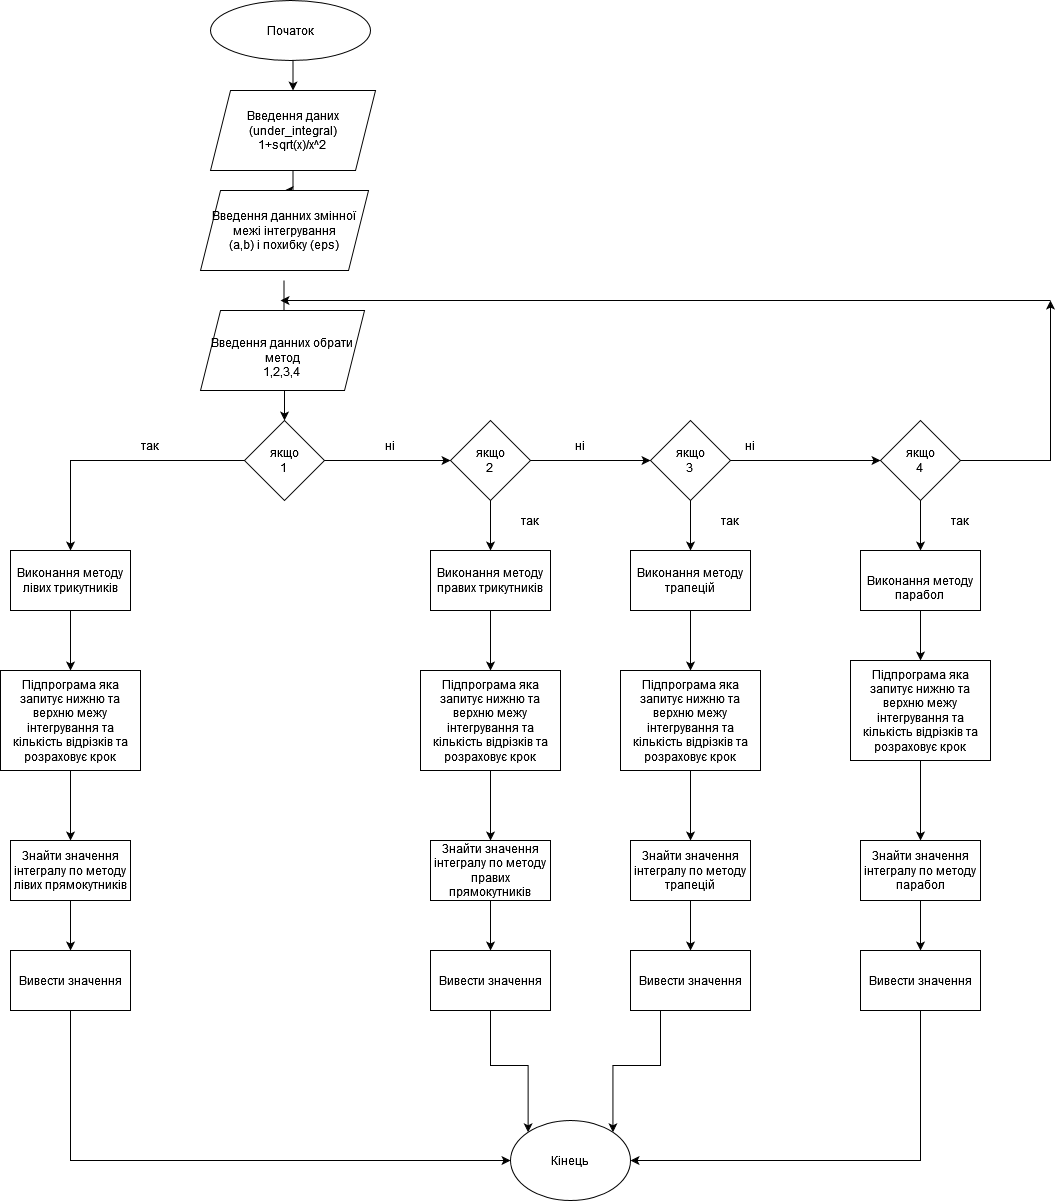

The diagram above was exported from draw.io. Its source (the exported page's mxGraphModel, read from the mxfile embedded in the PNG):
<mxGraphModel dx="1422" dy="773" grid="1" gridSize="10" guides="1" tooltips="1" connect="1" arrows="1" fold="1" page="1" pageScale="1" pageWidth="827" pageHeight="1169" math="0" shadow="0">
  <root>
    <mxCell id="0" />
    <mxCell id="1" parent="0" />
    <mxCell id="yWKGsGs6nr2MPwfjjidM-9" style="edgeStyle=orthogonalEdgeStyle;rounded=0;orthogonalLoop=1;jettySize=auto;html=1;exitX=0.5;exitY=1;exitDx=0;exitDy=0;entryX=0.5;entryY=0;entryDx=0;entryDy=0;" edge="1" parent="1" source="yWKGsGs6nr2MPwfjjidM-1" target="yWKGsGs6nr2MPwfjjidM-8">
      <mxGeometry relative="1" as="geometry" />
    </mxCell>
    <mxCell id="yWKGsGs6nr2MPwfjjidM-1" value="Початок" style="ellipse;whiteSpace=wrap;html=1;" vertex="1" parent="1">
      <mxGeometry x="400" y="80" width="160" height="60" as="geometry" />
    </mxCell>
    <mxCell id="yWKGsGs6nr2MPwfjjidM-2" style="edgeStyle=orthogonalEdgeStyle;rounded=0;orthogonalLoop=1;jettySize=auto;html=1;exitX=0.5;exitY=1;exitDx=0;exitDy=0;" edge="1" parent="1">
      <mxGeometry relative="1" as="geometry">
        <mxPoint x="473.5" y="410" as="targetPoint" />
        <mxPoint x="473.5" y="360" as="sourcePoint" />
      </mxGeometry>
    </mxCell>
    <mxCell id="yWKGsGs6nr2MPwfjjidM-12" style="edgeStyle=orthogonalEdgeStyle;rounded=0;orthogonalLoop=1;jettySize=auto;html=1;exitX=0.5;exitY=1;exitDx=0;exitDy=0;" edge="1" parent="1" source="yWKGsGs6nr2MPwfjjidM-8" target="yWKGsGs6nr2MPwfjjidM-10">
      <mxGeometry relative="1" as="geometry" />
    </mxCell>
    <mxCell id="yWKGsGs6nr2MPwfjjidM-8" value="&lt;div&gt;Введення даних (under_integral)&lt;/div&gt;&lt;div&gt;1+sqrt(x)/x^2&lt;br&gt;&lt;/div&gt;" style="shape=parallelogram;perimeter=parallelogramPerimeter;whiteSpace=wrap;html=1;fixedSize=1;" vertex="1" parent="1">
      <mxGeometry x="400" y="170" width="165" height="80" as="geometry" />
    </mxCell>
    <mxCell id="yWKGsGs6nr2MPwfjjidM-10" value="Введення данних змінної &lt;div&gt;межі інтегрування &lt;/div&gt;(a,b) і похибку (eps) " style="shape=parallelogram;perimeter=parallelogramPerimeter;whiteSpace=wrap;html=1;fixedSize=1;" vertex="1" parent="1">
      <mxGeometry x="390" y="270" width="168" height="80" as="geometry" />
    </mxCell>
    <mxCell id="yWKGsGs6nr2MPwfjjidM-17" style="edgeStyle=orthogonalEdgeStyle;rounded=0;orthogonalLoop=1;jettySize=auto;html=1;exitX=0.5;exitY=1;exitDx=0;exitDy=0;entryX=0.5;entryY=0;entryDx=0;entryDy=0;" edge="1" parent="1" source="yWKGsGs6nr2MPwfjjidM-13" target="yWKGsGs6nr2MPwfjjidM-16">
      <mxGeometry relative="1" as="geometry" />
    </mxCell>
    <mxCell id="yWKGsGs6nr2MPwfjjidM-13" value="&lt;br&gt;&lt;div&gt;Введення данних обрати метод&lt;/div&gt;1,2,3,4&lt;br&gt;" style="shape=parallelogram;perimeter=parallelogramPerimeter;whiteSpace=wrap;html=1;fixedSize=1;" vertex="1" parent="1">
      <mxGeometry x="390" y="390" width="164" height="80" as="geometry" />
    </mxCell>
    <mxCell id="yWKGsGs6nr2MPwfjjidM-19" style="edgeStyle=orthogonalEdgeStyle;rounded=0;orthogonalLoop=1;jettySize=auto;html=1;exitX=0;exitY=0.5;exitDx=0;exitDy=0;" edge="1" parent="1" source="yWKGsGs6nr2MPwfjjidM-16" target="yWKGsGs6nr2MPwfjjidM-18">
      <mxGeometry relative="1" as="geometry" />
    </mxCell>
    <mxCell id="yWKGsGs6nr2MPwfjjidM-20" style="edgeStyle=orthogonalEdgeStyle;rounded=0;orthogonalLoop=1;jettySize=auto;html=1;exitX=1;exitY=0.5;exitDx=0;exitDy=0;" edge="1" parent="1" source="yWKGsGs6nr2MPwfjjidM-16">
      <mxGeometry relative="1" as="geometry">
        <mxPoint x="640" y="540" as="targetPoint" />
      </mxGeometry>
    </mxCell>
    <mxCell id="yWKGsGs6nr2MPwfjjidM-16" value="&lt;div&gt;якщо&lt;/div&gt;&lt;div&gt;1&lt;br&gt;&lt;/div&gt;" style="rhombus;whiteSpace=wrap;html=1;" vertex="1" parent="1">
      <mxGeometry x="434" y="500" width="80" height="80" as="geometry" />
    </mxCell>
    <mxCell id="yWKGsGs6nr2MPwfjjidM-44" style="edgeStyle=orthogonalEdgeStyle;rounded=0;orthogonalLoop=1;jettySize=auto;html=1;exitX=0.5;exitY=1;exitDx=0;exitDy=0;" edge="1" parent="1" source="yWKGsGs6nr2MPwfjjidM-18" target="yWKGsGs6nr2MPwfjjidM-37">
      <mxGeometry relative="1" as="geometry" />
    </mxCell>
    <mxCell id="yWKGsGs6nr2MPwfjjidM-18" value="Виконання методу лівих трикутників" style="rounded=0;whiteSpace=wrap;html=1;" vertex="1" parent="1">
      <mxGeometry x="200" y="630" width="120" height="60" as="geometry" />
    </mxCell>
    <mxCell id="yWKGsGs6nr2MPwfjjidM-22" style="edgeStyle=orthogonalEdgeStyle;rounded=0;orthogonalLoop=1;jettySize=auto;html=1;exitX=1;exitY=0.5;exitDx=0;exitDy=0;entryX=0;entryY=0.5;entryDx=0;entryDy=0;" edge="1" parent="1" source="yWKGsGs6nr2MPwfjjidM-21" target="yWKGsGs6nr2MPwfjjidM-23">
      <mxGeometry relative="1" as="geometry">
        <mxPoint x="810" y="540" as="targetPoint" />
      </mxGeometry>
    </mxCell>
    <mxCell id="yWKGsGs6nr2MPwfjjidM-34" style="edgeStyle=orthogonalEdgeStyle;rounded=0;orthogonalLoop=1;jettySize=auto;html=1;exitX=0.5;exitY=1;exitDx=0;exitDy=0;entryX=0.5;entryY=0;entryDx=0;entryDy=0;" edge="1" parent="1" source="yWKGsGs6nr2MPwfjjidM-21" target="yWKGsGs6nr2MPwfjjidM-30">
      <mxGeometry relative="1" as="geometry" />
    </mxCell>
    <mxCell id="yWKGsGs6nr2MPwfjjidM-21" value="&lt;div&gt;якщо&lt;/div&gt;&lt;div&gt;2&lt;br&gt;&lt;/div&gt;" style="rhombus;whiteSpace=wrap;html=1;" vertex="1" parent="1">
      <mxGeometry x="640" y="500" width="80" height="80" as="geometry" />
    </mxCell>
    <mxCell id="yWKGsGs6nr2MPwfjjidM-25" style="edgeStyle=orthogonalEdgeStyle;rounded=0;orthogonalLoop=1;jettySize=auto;html=1;exitX=1;exitY=0.5;exitDx=0;exitDy=0;" edge="1" parent="1" source="yWKGsGs6nr2MPwfjjidM-23" target="yWKGsGs6nr2MPwfjjidM-24">
      <mxGeometry relative="1" as="geometry" />
    </mxCell>
    <mxCell id="yWKGsGs6nr2MPwfjjidM-35" style="edgeStyle=orthogonalEdgeStyle;rounded=0;orthogonalLoop=1;jettySize=auto;html=1;exitX=0.5;exitY=1;exitDx=0;exitDy=0;entryX=0.5;entryY=0;entryDx=0;entryDy=0;" edge="1" parent="1" source="yWKGsGs6nr2MPwfjjidM-23" target="yWKGsGs6nr2MPwfjjidM-32">
      <mxGeometry relative="1" as="geometry" />
    </mxCell>
    <mxCell id="yWKGsGs6nr2MPwfjjidM-23" value="&lt;div&gt;якщо&lt;/div&gt;&lt;div&gt;3&lt;br&gt;&lt;/div&gt;" style="rhombus;whiteSpace=wrap;html=1;" vertex="1" parent="1">
      <mxGeometry x="840" y="500" width="80" height="80" as="geometry" />
    </mxCell>
    <mxCell id="yWKGsGs6nr2MPwfjjidM-36" style="edgeStyle=orthogonalEdgeStyle;rounded=0;orthogonalLoop=1;jettySize=auto;html=1;exitX=0.5;exitY=1;exitDx=0;exitDy=0;entryX=0.5;entryY=0;entryDx=0;entryDy=0;" edge="1" parent="1" source="yWKGsGs6nr2MPwfjjidM-24" target="yWKGsGs6nr2MPwfjjidM-33">
      <mxGeometry relative="1" as="geometry" />
    </mxCell>
    <mxCell id="yWKGsGs6nr2MPwfjjidM-74" style="edgeStyle=orthogonalEdgeStyle;rounded=0;orthogonalLoop=1;jettySize=auto;html=1;exitX=1;exitY=0.5;exitDx=0;exitDy=0;" edge="1" parent="1" source="yWKGsGs6nr2MPwfjjidM-24">
      <mxGeometry relative="1" as="geometry">
        <mxPoint x="1240" y="380" as="targetPoint" />
      </mxGeometry>
    </mxCell>
    <mxCell id="yWKGsGs6nr2MPwfjjidM-24" value="&lt;div&gt;якщо&lt;/div&gt;&lt;div&gt;4&lt;br&gt;&lt;/div&gt;" style="rhombus;whiteSpace=wrap;html=1;" vertex="1" parent="1">
      <mxGeometry x="1070" y="500" width="80" height="80" as="geometry" />
    </mxCell>
    <mxCell id="yWKGsGs6nr2MPwfjjidM-26" value="так" style="text;html=1;strokeColor=none;fillColor=none;align=center;verticalAlign=middle;whiteSpace=wrap;rounded=0;" vertex="1" parent="1">
      <mxGeometry x="310" y="510" width="60" height="30" as="geometry" />
    </mxCell>
    <mxCell id="yWKGsGs6nr2MPwfjjidM-27" value="ні" style="text;html=1;strokeColor=none;fillColor=none;align=center;verticalAlign=middle;whiteSpace=wrap;rounded=0;" vertex="1" parent="1">
      <mxGeometry x="550" y="510" width="60" height="30" as="geometry" />
    </mxCell>
    <mxCell id="yWKGsGs6nr2MPwfjjidM-28" value="ні" style="text;html=1;strokeColor=none;fillColor=none;align=center;verticalAlign=middle;whiteSpace=wrap;rounded=0;" vertex="1" parent="1">
      <mxGeometry x="740" y="510" width="60" height="30" as="geometry" />
    </mxCell>
    <mxCell id="yWKGsGs6nr2MPwfjjidM-29" value="ні" style="text;html=1;strokeColor=none;fillColor=none;align=center;verticalAlign=middle;whiteSpace=wrap;rounded=0;" vertex="1" parent="1">
      <mxGeometry x="910" y="510" width="60" height="30" as="geometry" />
    </mxCell>
    <mxCell id="yWKGsGs6nr2MPwfjjidM-45" style="edgeStyle=orthogonalEdgeStyle;rounded=0;orthogonalLoop=1;jettySize=auto;html=1;exitX=0.5;exitY=1;exitDx=0;exitDy=0;" edge="1" parent="1" source="yWKGsGs6nr2MPwfjjidM-30" target="yWKGsGs6nr2MPwfjjidM-41">
      <mxGeometry relative="1" as="geometry" />
    </mxCell>
    <mxCell id="yWKGsGs6nr2MPwfjjidM-30" value="Виконання методу правих трикутників" style="rounded=0;whiteSpace=wrap;html=1;" vertex="1" parent="1">
      <mxGeometry x="620" y="630" width="120" height="60" as="geometry" />
    </mxCell>
    <mxCell id="yWKGsGs6nr2MPwfjjidM-46" style="edgeStyle=orthogonalEdgeStyle;rounded=0;orthogonalLoop=1;jettySize=auto;html=1;exitX=0.5;exitY=1;exitDx=0;exitDy=0;" edge="1" parent="1" source="yWKGsGs6nr2MPwfjjidM-32" target="yWKGsGs6nr2MPwfjjidM-42">
      <mxGeometry relative="1" as="geometry" />
    </mxCell>
    <mxCell id="yWKGsGs6nr2MPwfjjidM-32" value="Виконання методу трапецій" style="rounded=0;whiteSpace=wrap;html=1;" vertex="1" parent="1">
      <mxGeometry x="820" y="630" width="120" height="60" as="geometry" />
    </mxCell>
    <mxCell id="yWKGsGs6nr2MPwfjjidM-47" style="edgeStyle=orthogonalEdgeStyle;rounded=0;orthogonalLoop=1;jettySize=auto;html=1;exitX=0.5;exitY=1;exitDx=0;exitDy=0;" edge="1" parent="1" source="yWKGsGs6nr2MPwfjjidM-33" target="yWKGsGs6nr2MPwfjjidM-43">
      <mxGeometry relative="1" as="geometry" />
    </mxCell>
    <mxCell id="yWKGsGs6nr2MPwfjjidM-33" value="&lt;br&gt;Виконання методу парабол&lt;br&gt;" style="rounded=0;whiteSpace=wrap;html=1;" vertex="1" parent="1">
      <mxGeometry x="1050" y="630" width="120" height="60" as="geometry" />
    </mxCell>
    <mxCell id="yWKGsGs6nr2MPwfjjidM-55" style="edgeStyle=orthogonalEdgeStyle;rounded=0;orthogonalLoop=1;jettySize=auto;html=1;exitX=0.5;exitY=1;exitDx=0;exitDy=0;" edge="1" parent="1" source="yWKGsGs6nr2MPwfjjidM-37" target="yWKGsGs6nr2MPwfjjidM-48">
      <mxGeometry relative="1" as="geometry" />
    </mxCell>
    <mxCell id="yWKGsGs6nr2MPwfjjidM-37" value="Підпрограма яка запитує нижню та верхню межу інтегрування та кількість відрізків та розраховує крок" style="rounded=0;whiteSpace=wrap;html=1;" vertex="1" parent="1">
      <mxGeometry x="190" y="750" width="140" height="100" as="geometry" />
    </mxCell>
    <mxCell id="yWKGsGs6nr2MPwfjjidM-54" style="edgeStyle=orthogonalEdgeStyle;rounded=0;orthogonalLoop=1;jettySize=auto;html=1;exitX=0.5;exitY=1;exitDx=0;exitDy=0;entryX=0.5;entryY=0;entryDx=0;entryDy=0;" edge="1" parent="1" source="yWKGsGs6nr2MPwfjjidM-41" target="yWKGsGs6nr2MPwfjjidM-49">
      <mxGeometry relative="1" as="geometry" />
    </mxCell>
    <mxCell id="yWKGsGs6nr2MPwfjjidM-41" value="Підпрограма яка запитує нижню та верхню межу інтегрування та кількість відрізків та розраховує крок" style="rounded=0;whiteSpace=wrap;html=1;" vertex="1" parent="1">
      <mxGeometry x="610" y="750" width="140" height="100" as="geometry" />
    </mxCell>
    <mxCell id="yWKGsGs6nr2MPwfjjidM-53" style="edgeStyle=orthogonalEdgeStyle;rounded=0;orthogonalLoop=1;jettySize=auto;html=1;exitX=0.5;exitY=1;exitDx=0;exitDy=0;" edge="1" parent="1" source="yWKGsGs6nr2MPwfjjidM-42" target="yWKGsGs6nr2MPwfjjidM-50">
      <mxGeometry relative="1" as="geometry" />
    </mxCell>
    <mxCell id="yWKGsGs6nr2MPwfjjidM-42" value="Підпрограма яка запитує нижню та верхню межу інтегрування та кількість відрізків та розраховує крок" style="rounded=0;whiteSpace=wrap;html=1;" vertex="1" parent="1">
      <mxGeometry x="810" y="750" width="140" height="100" as="geometry" />
    </mxCell>
    <mxCell id="yWKGsGs6nr2MPwfjjidM-52" style="edgeStyle=orthogonalEdgeStyle;rounded=0;orthogonalLoop=1;jettySize=auto;html=1;exitX=0.5;exitY=1;exitDx=0;exitDy=0;" edge="1" parent="1" source="yWKGsGs6nr2MPwfjjidM-43" target="yWKGsGs6nr2MPwfjjidM-51">
      <mxGeometry relative="1" as="geometry" />
    </mxCell>
    <mxCell id="yWKGsGs6nr2MPwfjjidM-43" value="Підпрограма яка запитує нижню та верхню межу інтегрування та кількість відрізків та розраховує крок" style="rounded=0;whiteSpace=wrap;html=1;" vertex="1" parent="1">
      <mxGeometry x="1040" y="740" width="140" height="100" as="geometry" />
    </mxCell>
    <mxCell id="yWKGsGs6nr2MPwfjjidM-68" style="edgeStyle=orthogonalEdgeStyle;rounded=0;orthogonalLoop=1;jettySize=auto;html=1;exitX=0.5;exitY=1;exitDx=0;exitDy=0;" edge="1" parent="1" source="yWKGsGs6nr2MPwfjjidM-48" target="yWKGsGs6nr2MPwfjjidM-59">
      <mxGeometry relative="1" as="geometry" />
    </mxCell>
    <mxCell id="yWKGsGs6nr2MPwfjjidM-48" value="Знайти значення інтегралу по методу лівих прямокутників " style="rounded=0;whiteSpace=wrap;html=1;" vertex="1" parent="1">
      <mxGeometry x="200" y="920" width="120" height="60" as="geometry" />
    </mxCell>
    <mxCell id="yWKGsGs6nr2MPwfjjidM-67" style="edgeStyle=orthogonalEdgeStyle;rounded=0;orthogonalLoop=1;jettySize=auto;html=1;exitX=0.5;exitY=1;exitDx=0;exitDy=0;entryX=0.5;entryY=0;entryDx=0;entryDy=0;" edge="1" parent="1" source="yWKGsGs6nr2MPwfjjidM-49" target="yWKGsGs6nr2MPwfjjidM-62">
      <mxGeometry relative="1" as="geometry" />
    </mxCell>
    <mxCell id="yWKGsGs6nr2MPwfjjidM-49" value="Знайти значення інтегралу по методу правих прямокутників " style="rounded=0;whiteSpace=wrap;html=1;" vertex="1" parent="1">
      <mxGeometry x="620" y="920" width="120" height="60" as="geometry" />
    </mxCell>
    <mxCell id="yWKGsGs6nr2MPwfjjidM-65" style="edgeStyle=orthogonalEdgeStyle;rounded=0;orthogonalLoop=1;jettySize=auto;html=1;exitX=0.5;exitY=1;exitDx=0;exitDy=0;entryX=0.5;entryY=0;entryDx=0;entryDy=0;" edge="1" parent="1" source="yWKGsGs6nr2MPwfjjidM-50" target="yWKGsGs6nr2MPwfjjidM-63">
      <mxGeometry relative="1" as="geometry" />
    </mxCell>
    <mxCell id="yWKGsGs6nr2MPwfjjidM-50" value="Знайти значення інтегралу по методу трапецій" style="rounded=0;whiteSpace=wrap;html=1;" vertex="1" parent="1">
      <mxGeometry x="820" y="920" width="120" height="60" as="geometry" />
    </mxCell>
    <mxCell id="yWKGsGs6nr2MPwfjjidM-66" style="edgeStyle=orthogonalEdgeStyle;rounded=0;orthogonalLoop=1;jettySize=auto;html=1;exitX=0.5;exitY=1;exitDx=0;exitDy=0;entryX=0.5;entryY=0;entryDx=0;entryDy=0;" edge="1" parent="1" source="yWKGsGs6nr2MPwfjjidM-51" target="yWKGsGs6nr2MPwfjjidM-64">
      <mxGeometry relative="1" as="geometry" />
    </mxCell>
    <mxCell id="yWKGsGs6nr2MPwfjjidM-51" value="Знайти значення інтегралу по методу парабол" style="rounded=0;whiteSpace=wrap;html=1;" vertex="1" parent="1">
      <mxGeometry x="1050" y="920" width="120" height="60" as="geometry" />
    </mxCell>
    <mxCell id="yWKGsGs6nr2MPwfjjidM-56" value="так" style="text;html=1;strokeColor=none;fillColor=none;align=center;verticalAlign=middle;whiteSpace=wrap;rounded=0;" vertex="1" parent="1">
      <mxGeometry x="690" y="585" width="60" height="30" as="geometry" />
    </mxCell>
    <mxCell id="yWKGsGs6nr2MPwfjjidM-57" value="так" style="text;html=1;strokeColor=none;fillColor=none;align=center;verticalAlign=middle;whiteSpace=wrap;rounded=0;" vertex="1" parent="1">
      <mxGeometry x="890" y="585" width="60" height="30" as="geometry" />
    </mxCell>
    <mxCell id="yWKGsGs6nr2MPwfjjidM-58" value="так" style="text;html=1;strokeColor=none;fillColor=none;align=center;verticalAlign=middle;whiteSpace=wrap;rounded=0;" vertex="1" parent="1">
      <mxGeometry x="1120" y="585" width="60" height="30" as="geometry" />
    </mxCell>
    <mxCell id="yWKGsGs6nr2MPwfjjidM-70" style="edgeStyle=orthogonalEdgeStyle;rounded=0;orthogonalLoop=1;jettySize=auto;html=1;exitX=0.5;exitY=1;exitDx=0;exitDy=0;entryX=0;entryY=0.5;entryDx=0;entryDy=0;" edge="1" parent="1" source="yWKGsGs6nr2MPwfjjidM-59" target="yWKGsGs6nr2MPwfjjidM-69">
      <mxGeometry relative="1" as="geometry">
        <mxPoint x="260" y="1250" as="targetPoint" />
      </mxGeometry>
    </mxCell>
    <mxCell id="yWKGsGs6nr2MPwfjjidM-59" value="Вивести значення" style="rounded=0;whiteSpace=wrap;html=1;" vertex="1" parent="1">
      <mxGeometry x="200" y="1030" width="120" height="60" as="geometry" />
    </mxCell>
    <mxCell id="yWKGsGs6nr2MPwfjjidM-71" style="edgeStyle=orthogonalEdgeStyle;rounded=0;orthogonalLoop=1;jettySize=auto;html=1;exitX=0.5;exitY=1;exitDx=0;exitDy=0;entryX=0;entryY=0;entryDx=0;entryDy=0;" edge="1" parent="1" source="yWKGsGs6nr2MPwfjjidM-62" target="yWKGsGs6nr2MPwfjjidM-69">
      <mxGeometry relative="1" as="geometry" />
    </mxCell>
    <mxCell id="yWKGsGs6nr2MPwfjjidM-62" value="Вивести значення" style="rounded=0;whiteSpace=wrap;html=1;" vertex="1" parent="1">
      <mxGeometry x="620" y="1030" width="120" height="60" as="geometry" />
    </mxCell>
    <mxCell id="yWKGsGs6nr2MPwfjjidM-72" style="edgeStyle=orthogonalEdgeStyle;rounded=0;orthogonalLoop=1;jettySize=auto;html=1;exitX=0.25;exitY=1;exitDx=0;exitDy=0;entryX=1;entryY=0;entryDx=0;entryDy=0;" edge="1" parent="1" source="yWKGsGs6nr2MPwfjjidM-63" target="yWKGsGs6nr2MPwfjjidM-69">
      <mxGeometry relative="1" as="geometry" />
    </mxCell>
    <mxCell id="yWKGsGs6nr2MPwfjjidM-63" value="Вивести значення" style="rounded=0;whiteSpace=wrap;html=1;" vertex="1" parent="1">
      <mxGeometry x="820" y="1030" width="120" height="60" as="geometry" />
    </mxCell>
    <mxCell id="yWKGsGs6nr2MPwfjjidM-73" style="edgeStyle=orthogonalEdgeStyle;rounded=0;orthogonalLoop=1;jettySize=auto;html=1;exitX=0.5;exitY=1;exitDx=0;exitDy=0;entryX=1;entryY=0.5;entryDx=0;entryDy=0;" edge="1" parent="1" source="yWKGsGs6nr2MPwfjjidM-64" target="yWKGsGs6nr2MPwfjjidM-69">
      <mxGeometry relative="1" as="geometry">
        <mxPoint x="1110" y="1240" as="targetPoint" />
      </mxGeometry>
    </mxCell>
    <mxCell id="yWKGsGs6nr2MPwfjjidM-64" value="Вивести значення" style="rounded=0;whiteSpace=wrap;html=1;" vertex="1" parent="1">
      <mxGeometry x="1050" y="1030" width="120" height="60" as="geometry" />
    </mxCell>
    <mxCell id="yWKGsGs6nr2MPwfjjidM-69" value="Кінець" style="ellipse;whiteSpace=wrap;html=1;" vertex="1" parent="1">
      <mxGeometry x="700" y="1200" width="120" height="80" as="geometry" />
    </mxCell>
    <mxCell id="yWKGsGs6nr2MPwfjjidM-75" value="" style="endArrow=classic;html=1;rounded=0;" edge="1" parent="1">
      <mxGeometry width="50" height="50" relative="1" as="geometry">
        <mxPoint x="1240" y="380" as="sourcePoint" />
        <mxPoint x="470" y="380" as="targetPoint" />
      </mxGeometry>
    </mxCell>
  </root>
</mxGraphModel>